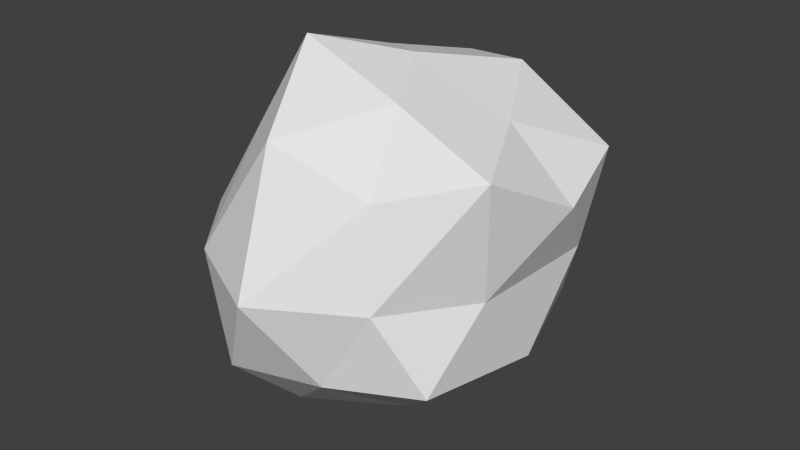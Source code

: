 # Source: coral1.blend  (saved by Blender 2.72.0; exported with 4.5.12 LTS)
import bpy
from mathutils import Matrix  # noqa: F401  (used for matrix-valued properties, if any)

bpy.ops.wm.read_factory_settings(use_empty=True)
scene = bpy.context.scene
scene.name = 'Scene'

# ---- collections
col_collection_1 = bpy.data.collections.new('Collection 1'); scene.collection.children.link(col_collection_1)

# ---- world
world_world = bpy.data.worlds.new('World'); scene.world = world_world
world_world.color = (0.05088, 0.05088, 0.05088)
world_world.use_sun_shadow = False
world_world.sun_shadow_jitter_overblur = 0.0
world_world.cycles.sampling_method = 'MANUAL'
world_world.cycles.sample_map_resolution = 256

# ---- meshes
me_icosphere = bpy.data.meshes.new('Icosphere')
me_icosphere.from_pydata([(-0.01736, -0.0006733, -0.3478), (0.2414, -0.2219, -0.1671), (-0.1076, -0.3159, -0.2022), (-0.3067, -0.0009938, -0.15), (-0.1032, 0.3025, -0.1958), (0.223, 0.2017, -0.1566), (0.153, -0.2518, 0.1586), (-0.1768, -0.1556, 0.1698), (-0.187, 0.1587, 0.1338), (0.153, 0.2518, 0.1586), (0.3506, -0.004517, 0.122), (0.0376, -0.004517, 0.3054), (-0.06779, -0.1951, -0.3172), (0.1304, -0.1358, -0.2779), (0.07994, -0.291, -0.177), (0.2844, -0.0009938, -0.1766), (0.1259, 0.1288, -0.2705), (-0.1881, -0.000259, -0.3162), (-0.231, -0.1951, -0.2163), (-0.07077, 0.2021, -0.3366), (-0.231, 0.1937, -0.2202), (0.0853, 0.3158, -0.1979), (0.2816, -0.1289, -0.01496), (0.3053, 0.09958, -0.0004716), (-0.003745, -0.3825, -0.01559), (0.174, -0.2769, -0.01496), (-0.3092, -0.1409, -0.0168), (-0.1841, -0.291, -0.01385), (-0.174, 0.2395, 0.0), (-0.2816, 0.09149, 0.0), (0.1808, 0.2505, 0.001834), (-0.003745, 0.3378, 0.00153), (0.3108, -0.1704, 0.2096), (-0.04601, -0.2616, 0.2103), (-0.2144, -0.003666, 0.1491), (-0.04995, 0.2731, 0.2225), (0.3108, 0.1642, 0.1593), (0.1192, -0.148, 0.2781), (0.2268, -0.003666, 0.2341), (-0.105, -0.1057, 0.3325), (-0.09849, 0.09558, 0.2672), (0.1327, 0.1642, 0.2693)], [], [(0, 13, 12), (1, 13, 15), (0, 12, 17), (0, 17, 19), (0, 19, 16), (1, 15, 22), (2, 14, 24), (3, 18, 26), (4, 20, 28), (5, 21, 30), (1, 22, 25), (2, 24, 27), (3, 26, 29), (4, 28, 31), (5, 30, 23), (6, 32, 37), (7, 33, 39), (8, 34, 40), (9, 35, 41), (10, 36, 38), (12, 14, 2), (12, 13, 14), (13, 1, 14), (15, 16, 5), (15, 13, 16), (13, 0, 16), (17, 18, 3), (17, 12, 18), (12, 2, 18), (19, 20, 4), (19, 17, 20), (17, 3, 20), (16, 21, 5), (16, 19, 21), (19, 4, 21), (22, 23, 10), (22, 15, 23), (15, 5, 23), (24, 25, 6), (24, 14, 25), (14, 1, 25), (26, 27, 7), (26, 18, 27), (18, 2, 27), (28, 29, 8), (28, 20, 29), (20, 3, 29), (30, 31, 9), (30, 21, 31), (21, 4, 31), (25, 32, 6), (25, 22, 32), (22, 10, 32), (27, 33, 7), (27, 24, 33), (24, 6, 33), (29, 34, 8), (29, 26, 34), (26, 7, 34), (31, 35, 9), (31, 28, 35), (28, 8, 35), (23, 36, 10), (23, 30, 36), (30, 9, 36), (37, 38, 11), (37, 32, 38), (32, 10, 38), (39, 37, 11), (39, 33, 37), (33, 6, 37), (40, 39, 11), (40, 34, 39), (34, 7, 39), (41, 40, 11), (41, 35, 40), (35, 8, 40), (38, 41, 11), (38, 36, 41), (36, 9, 41)])
_uv = me_icosphere.uv_layers.new(name='UVMap')
_uv.uv.foreach_set('vector', [0.6537, 0.1678, 0.704, 0.3127, 0.596, 0.3052, 0.1218, 0.442, 0.04753, 0.346, 0.1416, 0.2814, 0.6537, 0.1678, 0.596, 0.3052, 0.5465, 0.1352, 0.6537, 0.1678, 0.5465, 0.1352, 0.6403, 0.008697, 0.6537, 0.1678, 0.6403, 0.008697, 0.7261, 0.1182, 0.1218, 0.442, 0.1416, 0.2814, 0.232, 0.3914, 0.5269, 0.4059, 0.6295, 0.4338, 0.5244, 0.5115, 0.4292, 0.139, 0.4726, 0.2869, 0.3742, 0.2653, 0.8341, 0.1117, 0.8963, 0.01, 0.9343, 0.1776, 0.1671, 0.1168, 0.1369, 0.0, 0.2682, 0.08454, 0.3785, 0.883, 0.3742, 0.7392, 0.4533, 0.8203, 0.5963, 0.993, 0.5723, 0.8915, 0.6768, 0.8723, 0.6768, 0.7612, 0.7354, 0.6305, 0.7779, 0.8077, 0.8341, 0.1117, 0.9343, 0.1776, 0.8403, 0.2762, 0.1671, 0.1168, 0.2682, 0.08454, 0.2657, 0.2232, 0.4966, 0.7016, 0.4014, 0.612, 0.5311, 0.5833, 0.8809, 0.5935, 0.9353, 0.5115, 1.0, 0.6074, 0.8902, 0.8409, 0.8729, 0.7121, 0.9867, 0.7737, 0.151, 0.7448, 0.2905, 0.7458, 0.1786, 0.8515, 0.0, 0.8692, 0.04664, 0.8084, 0.09905, 0.9209, 0.596, 0.3052, 0.6295, 0.4338, 0.5269, 0.4059, 0.596, 0.3052, 0.704, 0.3127, 0.6295, 0.4338, 0.704, 0.3127, 0.7261, 0.4206, 0.6295, 0.4338, 0.1416, 0.2814, 0.07711, 0.1442, 0.1671, 0.1168, 0.1416, 0.2814, 0.04753, 0.346, 0.07711, 0.1442, 0.04753, 0.346, 0.0, 0.2089, 0.07711, 0.1442, 0.5465, 0.1352, 0.4726, 0.2869, 0.4292, 0.139, 0.5465, 0.1352, 0.596, 0.3052, 0.4726, 0.2869, 0.596, 0.3052, 0.5269, 0.4059, 0.4726, 0.2869, 0.7683, 0.0, 0.8963, 0.01, 0.8341, 0.1117, 0.6403, 0.008697, 0.5465, 0.1352, 0.5132, 0.0, 0.5465, 0.1352, 0.4292, 0.139, 0.5132, 0.0, 0.07711, 0.1442, 0.1369, 0.0, 0.1671, 0.1168, 0.07711, 0.1442, 0.02084, 0.04519, 0.1369, 0.0, 0.7683, 0.0, 0.8341, 0.1117, 0.7261, 0.1806, 0.232, 0.3914, 0.2657, 0.2232, 0.3386, 0.3212, 0.232, 0.3914, 0.1416, 0.2814, 0.2657, 0.2232, 0.1416, 0.2814, 0.1671, 0.1168, 0.2657, 0.2232, 0.5723, 0.8915, 0.4533, 0.8203, 0.4966, 0.7016, 0.5723, 0.8915, 0.4826, 0.9415, 0.4533, 0.8203, 0.4826, 0.9415, 0.3785, 0.883, 0.4533, 0.8203, 0.7354, 0.6305, 0.7625, 0.5208, 0.8809, 0.5935, 0.3742, 0.2653, 0.4726, 0.2869, 0.4298, 0.4042, 0.4726, 0.2869, 0.5269, 0.4059, 0.4298, 0.4042, 0.8285, 0.9268, 0.7779, 0.8077, 0.8902, 0.8409, 0.8285, 0.9268, 0.6828, 0.9268, 0.7779, 0.8077, 0.6828, 0.9268, 0.6768, 0.7612, 0.7779, 0.8077, 0.1016, 0.6518, 0.2224, 0.5847, 0.151, 0.7448, 0.1016, 0.6518, 0.1249, 0.4834, 0.2224, 0.5847, 0.7261, 0.1806, 0.8341, 0.1117, 0.8403, 0.2762, 0.4533, 0.8203, 0.4014, 0.612, 0.4966, 0.7016, 0.2062, 0.4834, 0.232, 0.3914, 0.3742, 0.447, 0.232, 0.3914, 0.3386, 0.3212, 0.3742, 0.447, 0.7625, 0.5208, 0.9353, 0.5115, 0.8809, 0.5935, 0.6768, 0.8723, 0.5723, 0.8915, 0.6305, 0.6991, 0.5723, 0.8915, 0.4966, 0.7016, 0.6305, 0.6991, 0.7779, 0.8077, 0.8729, 0.7121, 0.8902, 0.8409, 0.7779, 0.8077, 0.7354, 0.6305, 0.8729, 0.7121, 0.7354, 0.6305, 0.8809, 0.5935, 0.8729, 0.7121, 0.2224, 0.5847, 0.2905, 0.7458, 0.151, 0.7448, 0.8403, 0.2762, 0.9343, 0.1776, 0.9343, 0.3647, 0.8285, 0.9268, 0.8902, 0.8409, 0.9962, 0.9203, 0.2657, 0.2232, 0.3742, 0.1882, 0.3386, 0.3212, 0.2657, 0.2232, 0.2682, 0.08454, 0.3742, 0.1882, 0.1016, 0.6518, 0.151, 0.7448, 0.04664, 0.8084, 0.1616, 1.0, 0.09905, 0.9209, 0.2298, 0.9387, 0.1616, 1.0, 0.02807, 0.9951, 0.09905, 0.9209, 0.02807, 0.9951, 0.0, 0.8692, 0.09905, 0.9209, 0.6768, 0.5586, 0.5311, 0.5833, 0.5749, 0.5115, 0.6768, 0.5586, 0.6305, 0.6991, 0.5311, 0.5833, 0.6305, 0.6991, 0.4966, 0.7016, 0.5311, 0.5833, 0.3141, 0.8491, 0.3141, 0.9823, 0.2298, 0.9387, 0.9867, 0.7737, 0.8729, 0.7121, 1.0, 0.6074, 0.8729, 0.7121, 0.8809, 0.5935, 1.0, 0.6074, 0.1786, 0.8515, 0.3141, 0.8491, 0.2298, 0.9387, 0.1786, 0.8515, 0.2905, 0.7458, 0.3141, 0.8491, 0.9962, 0.9203, 0.8902, 0.8409, 0.9867, 0.7737, 0.09905, 0.9209, 0.1786, 0.8515, 0.2298, 0.9387, 0.09905, 0.9209, 0.04664, 0.8084, 0.1786, 0.8515, 0.04664, 0.8084, 0.151, 0.7448, 0.1786, 0.8515])
me_icosphere.use_remesh_preserve_volume = False
me_icosphere.use_remesh_preserve_attributes = False
me_icosphere.use_mirror_vertex_groups = False
me_icosphere.update()

# ---- objects
ob_icosphere = bpy.data.objects.new('Icosphere', me_icosphere)

# ---- transforms, parenting, visibility, modifiers, constraints
ob_icosphere.location = (0.0, 0.0, 0.0)
ob_icosphere.lineart.crease_threshold = 0.0

# ---- collection membership
col_collection_1.objects.link(ob_icosphere)

# ---- scene / render settings (as saved in the file)
scene.frame_start = 1; scene.frame_end = 250; scene.frame_set(1)
scene.render.engine = 'BLENDER_EEVEE_NEXT'
scene.render.resolution_percentage = 50
scene.render.dither_intensity = 0.0
scene.cycles.use_denoising = False
scene.cycles.samples = 10
scene.cycles.sampling_pattern = 'TABULATED_SOBOL'
scene.cycles.light_sampling_threshold = 0.0
scene.cycles.use_adaptive_sampling = False
scene.cycles.use_light_tree = False
scene.cycles.blur_glossy = 0.0
scene.cycles.pixel_filter_type = 'GAUSSIAN'
scene.cycles.sample_clamp_indirect = 0.0
scene.view_settings.view_transform = 'Standard'
bpy.context.view_layer.update()

# ---- added for rendering (the .blend has no active camera and no usable light): camera, sun
cam_auto = bpy.data.cameras.new('AutoCamera')
cam_auto.lens = 50.0
cam_auto.sensor_width = 36.0
cam_auto.clip_end = 1000.0
ob_auto_camera = bpy.data.objects.new('AutoCamera', cam_auto)
scene.collection.objects.link(ob_auto_camera)
ob_auto_camera.location = (1.12206, -1.34405, 0.873461)
ob_auto_camera.rotation_euler = (1.09748, -7.21219e-08, 0.694738)
scene.camera = ob_auto_camera
light_auto_sun = bpy.data.lights.new('AutoSun', 'SUN')
light_auto_sun.energy = 3.0
light_auto_sun.angle = 0.0523599
ob_auto_sun = bpy.data.objects.new('AutoSun', light_auto_sun)
scene.collection.objects.link(ob_auto_sun)
ob_auto_sun.rotation_euler = (0.872665, 0.174533, 0.523599)
bpy.context.view_layer.update()
